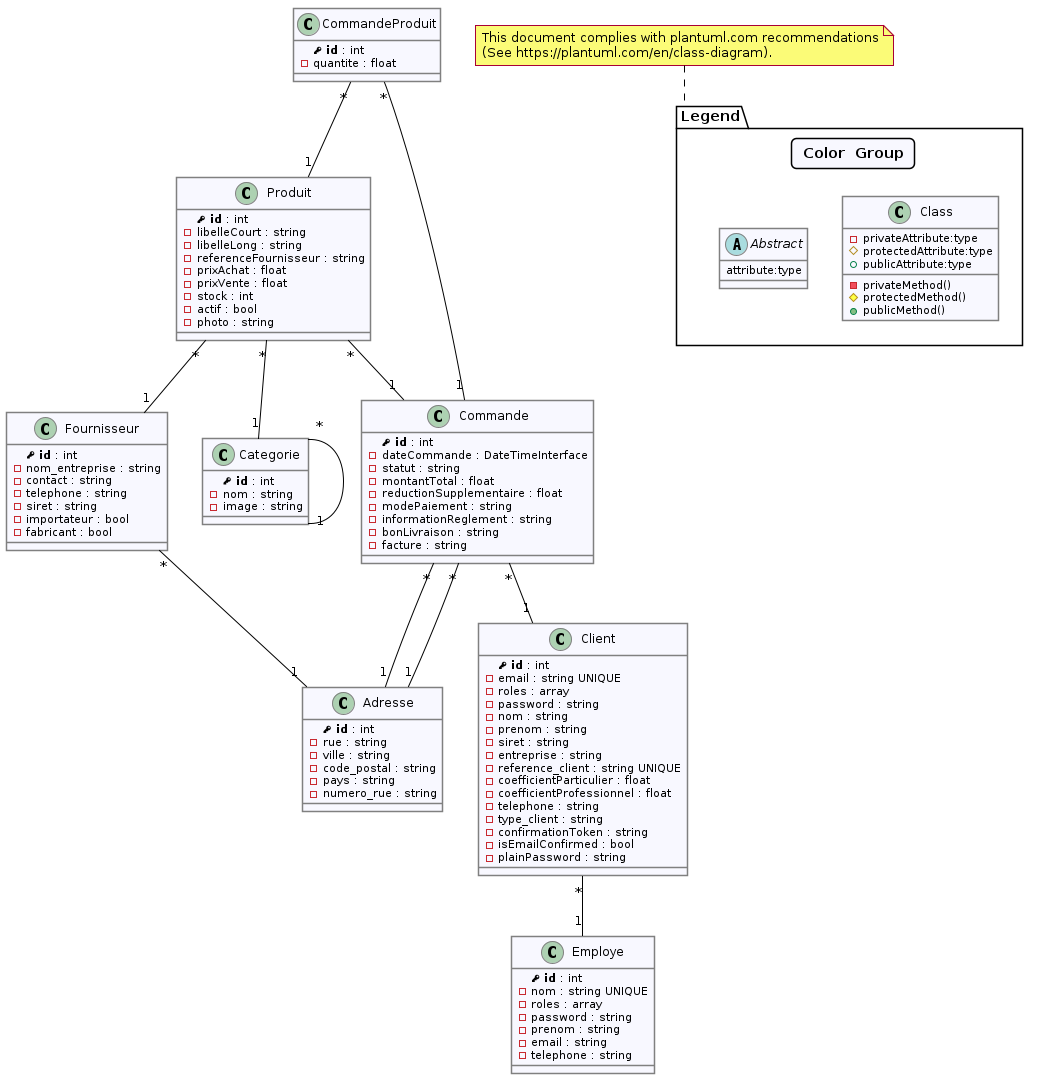

The diagram above was rendered by PlantUML. Its source (embedded in the PNG):
@startuml


skinparam backgroundcolor White
skinparam class {
  BackgroundColor GhostWhite
  ArrowColor Black
  BorderColor Gray
}
skinparam shadowing false
skinparam legend {
  backgroundColor #GhostWhite
  entrySeparator #GhostWhite
}

class Produit {
  <b><&key> id</b> : int
  -libelleCourt : string 
  -libelleLong : string 
  -referenceFournisseur : string 
  -prixAchat : float 
  -prixVente : float 
  -stock : int 
  -actif : bool 
  -photo : string 
}

class Employe {
  <b><&key> id</b> : int
  -nom : string UNIQUE
  -roles : array 
  -password : string 
  -prenom : string 
  -email : string 
  -telephone : string 
}

class Fournisseur {
  <b><&key> id</b> : int
  -nom_entreprise : string 
  -contact : string 
  -telephone : string 
  -siret : string 
  -importateur : bool 
  -fabricant : bool 
}

class Adresse {
  <b><&key> id</b> : int
  -rue : string 
  -ville : string 
  -code_postal : string 
  -pays : string 
  -numero_rue : string 
}

class Categorie {
  <b><&key> id</b> : int
  -nom : string 
  -image : string 
}

class Client {
  <b><&key> id</b> : int
  -email : string UNIQUE
  -roles : array 
  -password : string 
  -nom : string 
  -prenom : string 
  -siret : string 
  -entreprise : string 
  -reference_client : string UNIQUE
  -coefficientParticulier : float 
  -coefficientProfessionnel : float 
  -telephone : string 
  -type_client : string 
  -confirmationToken : string 
  -isEmailConfirmed : bool 
  -plainPassword : string 
}

class CommandeProduit {
  <b><&key> id</b> : int
  -quantite : float 
}

class Commande {
  <b><&key> id</b> : int
  -dateCommande : DateTimeInterface 
  -statut : string 
  -montantTotal : float 
  -reductionSupplementaire : float 
  -modePaiement : string 
  -informationReglement : string 
  -bonLivraison : string 
  -facture : string 
}

Produit "*" -- "1" Categorie
Produit "*" -- "1" Fournisseur
Produit "*" -- "1" Commande
Fournisseur "*" -- "1" Adresse
Categorie "*" -- "1" Categorie
Client "*" -- "1" Employe
CommandeProduit "*" -- "1" Commande
CommandeProduit "*" -- "1" Produit
Commande "*" -- "1" Adresse
Commande "*" -- "1" Adresse
Commande "*" -- "1" Client

package Legend {
  legend
    <#GhostWhite,#GhostWhite>|= Color |= Group |
  end legend
  class Class {
    -privateAttribute:type
    #protectedAttribute:type
    +publicAttribute:type
    -privateMethod()
    #protectedMethod()
    +publicMethod()
  }

  abstract Abstract {
    attribute:type
  }
}

note top of Legend
  This document complies with plantuml.com recommendations
  (See https://plantuml.com/en/class-diagram).
end note

@enduml